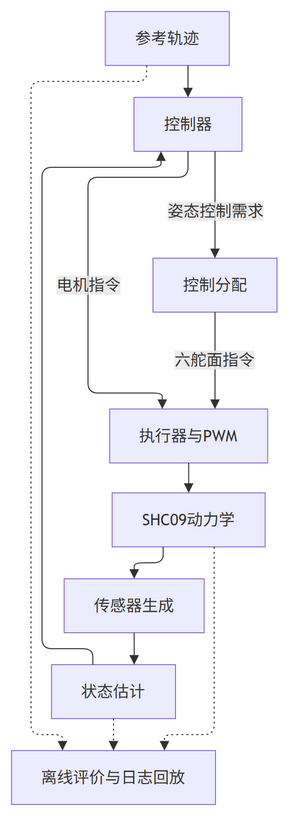

The diagram above was exported from draw.io. Its source (the exported page's mxGraphModel, read from the mxfile embedded in the PNG):
<mxGraphModel grid="0" gridSize="10" guides="1" tooltips="1" connect="1" arrows="1" fold="0" page="0" pageScale="1" pageWidth="827" pageHeight="1169" math="0" shadow="0">
  <root>
    <mxCell id="0" />
    <mxCell id="1" parent="0" />
    <UserObject label="参考轨迹" mermaidId="n:REF" mermaidBaseStyle="html=1;whiteSpace=wrap;strokeWidth=1;fillColor=light-dark(#ECECFF,#1f2020);strokeColor=light-dark(#9370DB,#cccccc);fontColor=light-dark(#333333,#cccccc);fontFamily=Trebuchet MS,Verdana,Arial,sans-serif;fontSize=16;" mermaidBaseValue="参考轨迹" id="2">
      <mxCell parent="1" style="html=1;whiteSpace=wrap;strokeWidth=1;fillColor=light-dark(#ECECFF,#1f2020);strokeColor=light-dark(#9370DB,#cccccc);fontColor=light-dark(#333333,#cccccc);fontFamily=Trebuchet MS,Verdana,Arial,sans-serif;fontSize=16;" vertex="1">
        <mxGeometry height="54" width="124" x="105.83" y="12" as="geometry" />
      </mxCell>
    </UserObject>
    <UserObject label="控制器" mermaidId="n:CTRL" mermaidBaseStyle="html=1;whiteSpace=wrap;strokeWidth=1;fillColor=light-dark(#ECECFF,#1f2020);strokeColor=light-dark(#9370DB,#cccccc);fontColor=light-dark(#333333,#cccccc);fontFamily=Trebuchet MS,Verdana,Arial,sans-serif;fontSize=16;" mermaidBaseValue="控制器" id="3">
      <mxCell parent="1" style="html=1;whiteSpace=wrap;strokeWidth=1;fillColor=light-dark(#ECECFF,#1f2020);strokeColor=light-dark(#9370DB,#cccccc);fontColor=light-dark(#333333,#cccccc);fontFamily=Trebuchet MS,Verdana,Arial,sans-serif;fontSize=16;" vertex="1">
        <mxGeometry height="54" width="108" x="134.5" y="98" as="geometry" />
      </mxCell>
    </UserObject>
    <UserObject label="状态估计" mermaidId="n:EST" mermaidBaseStyle="html=1;whiteSpace=wrap;strokeWidth=1;fillColor=light-dark(#ECECFF,#1f2020);strokeColor=light-dark(#9370DB,#cccccc);fontColor=light-dark(#333333,#cccccc);fontFamily=Trebuchet MS,Verdana,Arial,sans-serif;fontSize=16;" mermaidBaseValue="状态估计" id="4">
      <mxCell parent="1" style="html=1;whiteSpace=wrap;strokeWidth=1;fillColor=light-dark(#ECECFF,#1f2020);strokeColor=light-dark(#9370DB,#cccccc);fontColor=light-dark(#333333,#cccccc);fontFamily=Trebuchet MS,Verdana,Arial,sans-serif;fontSize=16;" vertex="1">
        <mxGeometry height="54" width="124" x="52" y="666" as="geometry" />
      </mxCell>
    </UserObject>
    <UserObject label="控制分配" mermaidId="n:ALLOC" mermaidBaseStyle="html=1;whiteSpace=wrap;strokeWidth=1;fillColor=light-dark(#ECECFF,#1f2020);strokeColor=light-dark(#9370DB,#cccccc);fontColor=light-dark(#333333,#cccccc);fontFamily=Trebuchet MS,Verdana,Arial,sans-serif;fontSize=16;" mermaidBaseValue="控制分配" id="5">
      <mxCell parent="1" style="html=1;whiteSpace=wrap;strokeWidth=1;fillColor=light-dark(#ECECFF,#1f2020);strokeColor=light-dark(#9370DB,#cccccc);fontColor=light-dark(#333333,#cccccc);fontFamily=Trebuchet MS,Verdana,Arial,sans-serif;fontSize=16;" vertex="1">
        <mxGeometry height="54" width="124" x="153.5" y="259" as="geometry" />
      </mxCell>
    </UserObject>
    <UserObject label="执行器与PWM" mermaidId="n:ACT" mermaidBaseStyle="html=1;whiteSpace=wrap;strokeWidth=1;fillColor=light-dark(#ECECFF,#1f2020);strokeColor=light-dark(#9370DB,#cccccc);fontColor=light-dark(#333333,#cccccc);fontFamily=Trebuchet MS,Verdana,Arial,sans-serif;fontSize=16;" mermaidBaseValue="执行器与PWM" id="6">
      <mxCell parent="1" style="html=1;whiteSpace=wrap;strokeWidth=1;fillColor=light-dark(#ECECFF,#1f2020);strokeColor=light-dark(#9370DB,#cccccc);fontColor=light-dark(#333333,#cccccc);fontFamily=Trebuchet MS,Verdana,Arial,sans-serif;fontSize=16;" vertex="1">
        <mxGeometry height="54" width="158" x="110.17" y="410" as="geometry" />
      </mxCell>
    </UserObject>
    <UserObject label="SHC09动力学" mermaidId="n:PLANT" mermaidBaseStyle="html=1;whiteSpace=wrap;strokeWidth=1;fillColor=light-dark(#ECECFF,#1f2020);strokeColor=light-dark(#9370DB,#cccccc);fontColor=light-dark(#333333,#cccccc);fontFamily=Trebuchet MS,Verdana,Arial,sans-serif;fontSize=16;" mermaidBaseValue="SHC09动力学" id="7">
      <mxCell parent="1" style="html=1;whiteSpace=wrap;strokeWidth=1;fillColor=light-dark(#ECECFF,#1f2020);strokeColor=light-dark(#9370DB,#cccccc);fontColor=light-dark(#333333,#cccccc);fontFamily=Trebuchet MS,Verdana,Arial,sans-serif;fontSize=16;" vertex="1">
        <mxGeometry height="54" width="153" x="112.67" y="494" as="geometry" />
      </mxCell>
    </UserObject>
    <UserObject label="传感器生成" mermaidId="n:SENSOR" mermaidBaseStyle="html=1;whiteSpace=wrap;strokeWidth=1;fillColor=light-dark(#ECECFF,#1f2020);strokeColor=light-dark(#9370DB,#cccccc);fontColor=light-dark(#333333,#cccccc);fontFamily=Trebuchet MS,Verdana,Arial,sans-serif;fontSize=16;" mermaidBaseValue="传感器生成" id="8">
      <mxCell parent="1" style="html=1;whiteSpace=wrap;strokeWidth=1;fillColor=light-dark(#ECECFF,#1f2020);strokeColor=light-dark(#9370DB,#cccccc);fontColor=light-dark(#333333,#cccccc);fontFamily=Trebuchet MS,Verdana,Arial,sans-serif;fontSize=16;" vertex="1">
        <mxGeometry height="54" width="140" x="64.67" y="580" as="geometry" />
      </mxCell>
    </UserObject>
    <UserObject label="离线评价与日志回放" mermaidId="n:EVAL" mermaidBaseStyle="html=1;whiteSpace=wrap;strokeWidth=1;fillColor=light-dark(#ECECFF,#1f2020);strokeColor=light-dark(#9370DB,#cccccc);fontColor=light-dark(#333333,#cccccc);fontFamily=Trebuchet MS,Verdana,Arial,sans-serif;fontSize=16;" mermaidBaseValue="离线评价与日志回放" id="9">
      <mxCell parent="1" style="html=1;whiteSpace=wrap;strokeWidth=1;fillColor=light-dark(#ECECFF,#1f2020);strokeColor=light-dark(#9370DB,#cccccc);fontColor=light-dark(#333333,#cccccc);fontFamily=Trebuchet MS,Verdana,Arial,sans-serif;fontSize=16;" vertex="1">
        <mxGeometry height="54" width="204" x="12" y="752" as="geometry" />
      </mxCell>
    </UserObject>
    <UserObject label="" mermaidId="e:REF-&gt;CTRL#0" mermaidBaseStyle="edgeStyle=orthogonalEdgeStyle;rounded=1;curved=0;startArrow=none;endArrow=block;endSize=7;strokeColor=light-dark(#333333,#cccccc);exitX=0.5;exitY=1;entryX=0.5;entryY=0;" mermaidBaseValue="" id="10">
      <mxCell edge="1" parent="1" source="2" style="edgeStyle=orthogonalEdgeStyle;rounded=1;curved=0;startArrow=none;endArrow=block;endSize=7;strokeColor=light-dark(#333333,#cccccc);exitX=0.6667;exitY=1;entryX=0.5;entryY=0;" target="3">
        <mxGeometry relative="1" as="geometry">
          <Array as="points">
            <mxPoint x="188.5" y="82" />
          </Array>
        </mxGeometry>
      </mxCell>
    </UserObject>
    <UserObject label="" mermaidId="e:EST-&gt;CTRL#0" mermaidBaseStyle="edgeStyle=orthogonalEdgeStyle;rounded=1;curved=0;startArrow=none;endArrow=block;endSize=7;strokeColor=light-dark(#333333,#cccccc);exitX=0.5;exitY=0;entryX=0.5;entryY=1;" mermaidBaseValue="" id="11">
      <mxCell edge="1" parent="1" source="4" style="edgeStyle=orthogonalEdgeStyle;rounded=1;curved=0;startArrow=none;endArrow=block;endSize=7;strokeColor=light-dark(#333333,#cccccc);exitX=0.3333;exitY=0;entryX=0.25;entryY=1;" target="3">
        <mxGeometry relative="1" as="geometry">
          <Array as="points">
            <mxPoint x="93.33" y="650" />
            <mxPoint x="42.5" y="650" />
            <mxPoint x="42.5" y="168" />
            <mxPoint x="161.5" y="168" />
          </Array>
        </mxGeometry>
      </mxCell>
    </UserObject>
    <UserObject label="姿态控制需求" mermaidId="e:CTRL-&gt;ALLOC#0" mermaidBaseStyle="edgeStyle=orthogonalEdgeStyle;rounded=1;curved=0;startArrow=none;endArrow=block;endSize=7;strokeColor=light-dark(#333333,#cccccc);html=1;fontSize=16;labelBackgroundColor=light-dark(#E8E8E88D,#2a2a2a8D);fontFamily=Trebuchet MS,Verdana,Arial,sans-serif;fontColor=light-dark(#333333,#cccccc);exitX=0.5;exitY=1;entryX=0.5;entryY=0;" mermaidBaseValue="姿态控制需求" id="12">
      <mxCell edge="1" parent="1" source="3" style="edgeStyle=orthogonalEdgeStyle;rounded=1;curved=0;startArrow=none;endArrow=block;endSize=7;strokeColor=light-dark(#333333,#cccccc);html=1;fontSize=16;labelBackgroundColor=light-dark(#E8E8E88D,#2a2a2a8D);fontFamily=Trebuchet MS,Verdana,Arial,sans-serif;fontColor=light-dark(#333333,#cccccc);exitX=0.75;exitY=1;entryX=0.5;entryY=0;" target="5">
        <mxGeometry relative="1" as="geometry">
          <mxPoint y="6" as="offset" />
          <Array as="points">
            <mxPoint x="215.5" y="205.5" />
          </Array>
        </mxGeometry>
      </mxCell>
    </UserObject>
    <UserObject label="六舵面指令" mermaidId="e:ALLOC-&gt;ACT#0" mermaidBaseStyle="edgeStyle=orthogonalEdgeStyle;rounded=1;curved=0;startArrow=none;endArrow=block;endSize=7;strokeColor=light-dark(#333333,#cccccc);html=1;fontSize=16;labelBackgroundColor=light-dark(#E8E8E88D,#2a2a2a8D);fontFamily=Trebuchet MS,Verdana,Arial,sans-serif;fontColor=light-dark(#333333,#cccccc);exitX=0.5;exitY=1;entryX=0.5;entryY=0;" mermaidBaseValue="六舵面指令" id="13">
      <mxCell edge="1" parent="1" source="5" style="edgeStyle=orthogonalEdgeStyle;rounded=1;curved=0;startArrow=none;endArrow=block;endSize=7;strokeColor=light-dark(#333333,#cccccc);html=1;fontSize=16;labelBackgroundColor=light-dark(#E8E8E88D,#2a2a2a8D);fontFamily=Trebuchet MS,Verdana,Arial,sans-serif;fontColor=light-dark(#333333,#cccccc);exitX=0.5;exitY=1;entryX=0.6666;entryY=0;" target="6">
        <mxGeometry relative="1" as="geometry">
          <mxPoint y="-1" as="offset" />
          <Array as="points">
            <mxPoint x="215.5" y="361.5" />
          </Array>
        </mxGeometry>
      </mxCell>
    </UserObject>
    <UserObject label="电机指令" mermaidId="e:CTRL-&gt;ACT#0" mermaidBaseStyle="edgeStyle=orthogonalEdgeStyle;rounded=1;curved=0;startArrow=none;endArrow=block;endSize=7;strokeColor=light-dark(#333333,#cccccc);html=1;fontSize=16;labelBackgroundColor=light-dark(#E8E8E88D,#2a2a2a8D);fontFamily=Trebuchet MS,Verdana,Arial,sans-serif;fontColor=light-dark(#333333,#cccccc);exitX=0.5;exitY=1;entryX=0.5;entryY=0;" mermaidBaseValue="电机指令" id="14">
      <mxCell edge="1" parent="1" source="3" style="edgeStyle=orthogonalEdgeStyle;rounded=1;curved=0;startArrow=none;endArrow=block;endSize=7;strokeColor=light-dark(#333333,#cccccc);html=1;fontSize=16;labelBackgroundColor=light-dark(#E8E8E88D,#2a2a2a8D);fontFamily=Trebuchet MS,Verdana,Arial,sans-serif;fontColor=light-dark(#333333,#cccccc);exitX=0.5;exitY=1;entryX=0.3333;entryY=0;" target="6">
        <mxGeometry relative="1" as="geometry">
          <mxPoint y="17.83" as="offset" />
          <Array as="points">
            <mxPoint x="188.5" y="178" />
            <mxPoint x="88.5" y="178" />
            <mxPoint x="88.5" y="394" />
            <mxPoint x="162.83" y="394" />
          </Array>
        </mxGeometry>
      </mxCell>
    </UserObject>
    <UserObject label="" mermaidId="e:ACT-&gt;PLANT#0" mermaidBaseStyle="edgeStyle=orthogonalEdgeStyle;rounded=1;curved=0;startArrow=none;endArrow=block;endSize=7;strokeColor=light-dark(#333333,#cccccc);exitX=0.5;exitY=1;entryX=0.5;entryY=0;" mermaidBaseValue="" id="15">
      <mxCell edge="1" parent="1" source="6" style="edgeStyle=orthogonalEdgeStyle;rounded=1;curved=0;startArrow=none;endArrow=block;endSize=7;strokeColor=light-dark(#333333,#cccccc);exitX=0.5;exitY=1;entryX=0.5;entryY=0;" target="7">
        <mxGeometry relative="1" as="geometry">
          <Array as="points">
            <mxPoint x="189.17" y="479" />
          </Array>
        </mxGeometry>
      </mxCell>
    </UserObject>
    <UserObject label="" mermaidId="e:PLANT-&gt;SENSOR#0" mermaidBaseStyle="edgeStyle=orthogonalEdgeStyle;rounded=1;curved=0;startArrow=none;endArrow=block;endSize=7;strokeColor=light-dark(#333333,#cccccc);exitX=0.5;exitY=1;entryX=0.5;entryY=0;" mermaidBaseValue="" id="16">
      <mxCell edge="1" parent="1" source="7" style="edgeStyle=orthogonalEdgeStyle;rounded=1;curved=0;startArrow=none;endArrow=block;endSize=7;strokeColor=light-dark(#333333,#cccccc);exitX=0.3333;exitY=1;entryX=0.5;entryY=0;" target="8">
        <mxGeometry relative="1" as="geometry">
          <Array as="points">
            <mxPoint x="163.67" y="564" />
            <mxPoint x="134.67" y="564" />
          </Array>
        </mxGeometry>
      </mxCell>
    </UserObject>
    <UserObject label="" mermaidId="e:SENSOR-&gt;EST#0" mermaidBaseStyle="edgeStyle=orthogonalEdgeStyle;rounded=1;curved=0;startArrow=none;endArrow=block;endSize=7;strokeColor=light-dark(#333333,#cccccc);exitX=0.5;exitY=1;entryX=0.5;entryY=0;" mermaidBaseValue="" id="17">
      <mxCell edge="1" parent="1" source="8" style="edgeStyle=orthogonalEdgeStyle;rounded=1;curved=0;startArrow=none;endArrow=block;endSize=7;strokeColor=light-dark(#333333,#cccccc);exitX=0.5;exitY=1;entryX=0.6667;entryY=0;" target="4">
        <mxGeometry relative="1" as="geometry">
          <Array as="points">
            <mxPoint x="134.67" y="650" />
          </Array>
        </mxGeometry>
      </mxCell>
    </UserObject>
    <UserObject label="" mermaidId="e:PLANT-&gt;EVAL#0" mermaidBaseStyle="edgeStyle=orthogonalEdgeStyle;rounded=1;curved=0;dashed=1;dashPattern=2 3;fixDash=1;startArrow=none;endArrow=block;endSize=7;strokeColor=light-dark(#333333,#cccccc);exitX=0.5;exitY=1;entryX=0.5;entryY=0;" mermaidBaseValue="" id="18">
      <mxCell edge="1" parent="1" source="7" style="edgeStyle=orthogonalEdgeStyle;rounded=1;curved=0;dashed=1;dashPattern=2 3;fixDash=1;startArrow=none;endArrow=block;endSize=7;strokeColor=light-dark(#333333,#cccccc);exitX=0.6667;exitY=1;entryX=0.75;entryY=0;" target="9">
        <mxGeometry relative="1" as="geometry">
          <Array as="points">
            <mxPoint x="214.67" y="607" />
            <mxPoint x="214.67" y="736" />
            <mxPoint x="165" y="736" />
          </Array>
        </mxGeometry>
      </mxCell>
    </UserObject>
    <UserObject label="" mermaidId="e:EST-&gt;EVAL#0" mermaidBaseStyle="edgeStyle=orthogonalEdgeStyle;rounded=1;curved=0;dashed=1;dashPattern=2 3;fixDash=1;startArrow=none;endArrow=block;endSize=7;strokeColor=light-dark(#333333,#cccccc);exitX=0.5;exitY=1;entryX=0.5;entryY=0;" mermaidBaseValue="" id="19">
      <mxCell edge="1" parent="1" source="4" style="edgeStyle=orthogonalEdgeStyle;rounded=1;curved=0;dashed=1;dashPattern=2 3;fixDash=1;startArrow=none;endArrow=block;endSize=7;strokeColor=light-dark(#333333,#cccccc);exitX=0.5;exitY=1;entryX=0.5;entryY=0;" target="9">
        <mxGeometry relative="1" as="geometry">
          <Array as="points">
            <mxPoint x="114" y="736" />
          </Array>
        </mxGeometry>
      </mxCell>
    </UserObject>
    <UserObject label="" mermaidId="e:REF-&gt;EVAL#0" mermaidBaseStyle="edgeStyle=orthogonalEdgeStyle;rounded=1;curved=0;dashed=1;dashPattern=2 3;fixDash=1;startArrow=none;endArrow=block;endSize=7;strokeColor=light-dark(#333333,#cccccc);exitX=0.5;exitY=1;entryX=0.5;entryY=0;" mermaidBaseValue="" id="20">
      <mxCell edge="1" parent="1" source="2" style="edgeStyle=orthogonalEdgeStyle;rounded=1;curved=0;dashed=1;dashPattern=2 3;fixDash=1;startArrow=none;endArrow=block;endSize=7;strokeColor=light-dark(#333333,#cccccc);exitX=0.3334;exitY=1;entryX=0.25;entryY=0;" target="9">
        <mxGeometry relative="1" as="geometry">
          <Array as="points">
            <mxPoint x="147.17" y="82" />
            <mxPoint x="31.5" y="82" />
            <mxPoint x="31.5" y="736" />
            <mxPoint x="63" y="736" />
          </Array>
        </mxGeometry>
      </mxCell>
    </UserObject>
  </root>
</mxGraphModel>